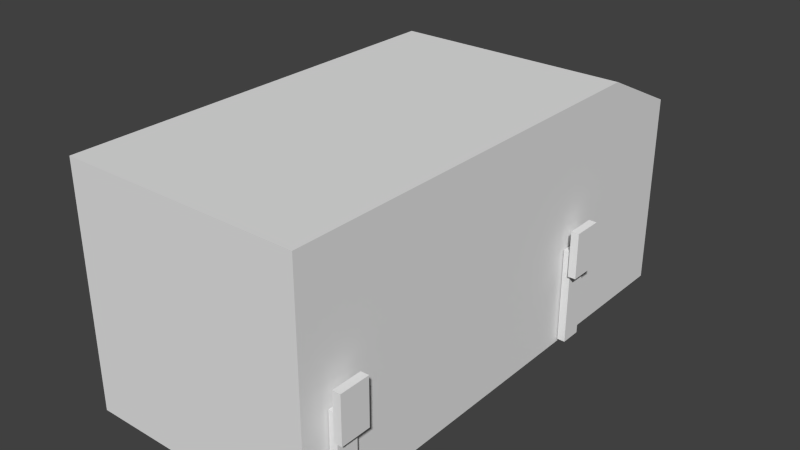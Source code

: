 # Source: test_gear.blend  (saved by Blender 2.64.0; exported with 4.5.12 LTS)
import bpy
from mathutils import Matrix  # noqa: F401  (used for matrix-valued properties, if any)

bpy.ops.wm.read_factory_settings(use_empty=True)
scene = bpy.context.scene
scene.name = 'Scene'

# ---- collections
col_collection_1 = bpy.data.collections.new('Collection 1'); scene.collection.children.link(col_collection_1)

# ---- world
world_world = bpy.data.worlds.new('World'); scene.world = world_world
world_world.color = (0.05088, 0.05088, 0.05088)
world_world.use_sun_shadow = False
world_world.sun_shadow_jitter_overblur = 0.0
world_world.cycles.sampling_method = 'MANUAL'
world_world.cycles.sample_map_resolution = 256

# ---- meshes
me_cube_009 = bpy.data.meshes.new('Cube.009')
me_cube_009.from_pydata([(-0.08257, -0.224, -0.07448), (-0.08257, 0.224, -0.07448), (0.08257, 0.224, -0.07448), (0.08257, -0.224, -0.07448), (-0.08257, -0.224, 1.926), (-0.08257, 0.224, 1.926), (0.08257, 0.224, 1.926), (0.08257, -0.224, 1.926)], [], [(4, 5, 1, 0), (5, 6, 2, 1), (6, 7, 3, 2), (7, 4, 0, 3), (0, 1, 2, 3), (7, 6, 5, 4)])
_uv = me_cube_009.uv_layers.new(name='UVMap')
_uv.uv.foreach_set('vector', [0.3204, 1.411, 0.004328, 1.412, 0.0, 0.0009698, 0.3161, 0.0, 0.6409, 0.0003574, 0.7574, 0.0, 0.7617, 1.411, 0.6452, 1.411, 0.6409, 1.411, 0.3248, 1.412, 0.3204, 0.0009697, 0.6365, 0.0, 0.7617, 0.0003575, 0.8782, 0.0, 0.8825, 1.411, 0.766, 1.411, 0.8835, 0.6329, 0.8825, 0.3168, 0.999, 0.3165, 1.0, 0.6326, 0.999, 0.0, 1.0, 0.3161, 0.8835, 0.3165, 0.8825, 0.0003574])
me_cube_009.use_remesh_preserve_volume = False
me_cube_009.use_remesh_preserve_attributes = False
me_cube_009.use_mirror_vertex_groups = False
me_cube_009.update()
me_cube_010 = bpy.data.meshes.new('Cube.010')
me_cube_010.from_pydata([(-0.01193, -0.3144, -0.4736), (-0.01193, 0.3144, -0.4736), (0.1532, 0.3144, -0.4736), (0.1532, -0.3144, -0.4736), (-0.01193, -0.3144, 0.4902), (-0.01193, 0.3144, 0.4902), (0.1532, 0.3144, 0.4902), (0.1532, -0.3144, 0.4902)], [], [(4, 5, 1, 0), (5, 6, 2, 1), (6, 7, 3, 2), (7, 4, 0, 3), (0, 1, 2, 3), (7, 6, 5, 4)])
_uv = me_cube_010.uv_layers.new(name='UVMap')
_uv.uv.foreach_set('vector', [0.7898, 0.6025, 0.3968, 0.6037, 0.3949, 0.001206, 0.788, 0.0, 0.7898, 0.0003167, 0.8931, 0.0, 0.8949, 0.6025, 0.7917, 0.6028, 0.3949, 0.6025, 0.001848, 0.6037, 0.0, 0.001206, 0.3931, 0.0, 0.8949, 0.0003168, 0.9982, 0.0, 1.0, 0.6025, 0.8968, 0.6028, 0.3961, 0.9971, 0.3949, 0.604, 0.4982, 0.6037, 0.4994, 0.9968, 0.8931, 0.6028, 0.8943, 0.9959, 0.791, 0.9962, 0.7898, 0.6032])
me_cube_010.use_remesh_preserve_volume = False
me_cube_010.use_remesh_preserve_attributes = False
me_cube_010.use_mirror_vertex_groups = False
me_cube_010.update()
me_cube_005 = bpy.data.meshes.new('Cube.005')
me_cube_005.from_pydata([(-0.08257, -0.224, -0.07448), (-0.08257, 0.224, -0.07448), (0.08257, 0.224, -0.07448), (0.08257, -0.224, -0.07448), (-0.08257, -0.224, 1.926), (-0.08257, 0.224, 1.926), (0.08257, 0.224, 1.926), (0.08257, -0.224, 1.926)], [], [(4, 5, 1, 0), (5, 6, 2, 1), (6, 7, 3, 2), (7, 4, 0, 3), (0, 1, 2, 3), (7, 6, 5, 4)])
_uv = me_cube_005.uv_layers.new(name='UVMap')
_uv.uv.foreach_set('vector', [0.3204, 1.411, 0.004328, 1.412, 0.0, 0.0009698, 0.3161, 0.0, 0.6409, 0.0003574, 0.7574, 0.0, 0.7617, 1.411, 0.6452, 1.411, 0.6409, 1.411, 0.3248, 1.412, 0.3204, 0.0009697, 0.6365, 0.0, 0.7617, 0.0003575, 0.8782, 0.0, 0.8825, 1.411, 0.766, 1.411, 0.8835, 0.6329, 0.8825, 0.3168, 0.999, 0.3165, 1.0, 0.6326, 0.999, 0.0, 1.0, 0.3161, 0.8835, 0.3165, 0.8825, 0.0003574])
me_cube_005.use_remesh_preserve_volume = False
me_cube_005.use_remesh_preserve_attributes = False
me_cube_005.use_mirror_vertex_groups = False
me_cube_005.update()
me_cube_006 = bpy.data.meshes.new('Cube.006')
me_cube_006.from_pydata([(-0.01193, -0.3144, -0.4736), (-0.01193, 0.3144, -0.4736), (0.1532, 0.3144, -0.4736), (0.1532, -0.3144, -0.4736), (-0.01193, -0.3144, 0.4902), (-0.01193, 0.3144, 0.4902), (0.1532, 0.3144, 0.4902), (0.1532, -0.3144, 0.4902)], [], [(4, 5, 1, 0), (5, 6, 2, 1), (6, 7, 3, 2), (7, 4, 0, 3), (0, 1, 2, 3), (7, 6, 5, 4)])
_uv = me_cube_006.uv_layers.new(name='UVMap')
_uv.uv.foreach_set('vector', [0.7898, 0.6025, 0.3968, 0.6037, 0.3949, 0.001206, 0.788, 0.0, 0.7898, 0.0003167, 0.8931, 0.0, 0.8949, 0.6025, 0.7917, 0.6028, 0.3949, 0.6025, 0.001848, 0.6037, 0.0, 0.001206, 0.3931, 0.0, 0.8949, 0.0003168, 0.9982, 0.0, 1.0, 0.6025, 0.8968, 0.6028, 0.3961, 0.9971, 0.3949, 0.604, 0.4982, 0.6037, 0.4994, 0.9968, 0.8931, 0.6028, 0.8943, 0.9959, 0.791, 0.9962, 0.7898, 0.6032])
me_cube_006.use_remesh_preserve_volume = False
me_cube_006.use_remesh_preserve_attributes = False
me_cube_006.use_mirror_vertex_groups = False
me_cube_006.update()
me_cube_000 = bpy.data.meshes.new('Cube.000')
me_cube_000.from_pydata([(-0.08257, -0.224, -0.07448), (-0.08257, 0.224, -0.07448), (0.08257, 0.224, -0.07448), (0.08257, -0.224, -0.07448), (-0.08257, -0.224, 1.926), (-0.08257, 0.224, 1.926), (0.08257, 0.224, 1.926), (0.08257, -0.224, 1.926)], [], [(4, 5, 1, 0), (5, 6, 2, 1), (6, 7, 3, 2), (7, 4, 0, 3), (0, 1, 2, 3), (7, 6, 5, 4)])
_uv = me_cube_000.uv_layers.new(name='UVMap')
_uv.uv.foreach_set('vector', [0.3204, 1.411, 0.004328, 1.412, 0.0, 0.0009698, 0.3161, 0.0, 0.6409, 0.0003574, 0.7574, 0.0, 0.7617, 1.411, 0.6452, 1.411, 0.6409, 1.411, 0.3248, 1.412, 0.3204, 0.0009697, 0.6365, 0.0, 0.7617, 0.0003575, 0.8782, 0.0, 0.8825, 1.411, 0.766, 1.411, 0.8835, 0.6329, 0.8825, 0.3168, 0.999, 0.3165, 1.0, 0.6326, 0.999, 0.0, 1.0, 0.3161, 0.8835, 0.3165, 0.8825, 0.0003574])
me_cube_000.use_remesh_preserve_volume = False
me_cube_000.use_remesh_preserve_attributes = False
me_cube_000.use_mirror_vertex_groups = False
me_cube_000.update()
me_cube_003 = bpy.data.meshes.new('Cube.003')
me_cube_003.from_pydata([(-0.01193, -0.3144, -0.4736), (-0.01193, 0.3144, -0.4736), (0.1532, 0.3144, -0.4736), (0.1532, -0.3144, -0.4736), (-0.01193, -0.3144, 0.4902), (-0.01193, 0.3144, 0.4902), (0.1532, 0.3144, 0.4902), (0.1532, -0.3144, 0.4902)], [], [(4, 5, 1, 0), (5, 6, 2, 1), (6, 7, 3, 2), (7, 4, 0, 3), (0, 1, 2, 3), (7, 6, 5, 4)])
_uv = me_cube_003.uv_layers.new(name='UVMap')
_uv.uv.foreach_set('vector', [0.7898, 0.6025, 0.3968, 0.6037, 0.3949, 0.001206, 0.788, 0.0, 0.7898, 0.0003167, 0.8931, 0.0, 0.8949, 0.6025, 0.7917, 0.6028, 0.3949, 0.6025, 0.001848, 0.6037, 0.0, 0.001206, 0.3931, 0.0, 0.8949, 0.0003168, 0.9982, 0.0, 1.0, 0.6025, 0.8968, 0.6028, 0.3961, 0.9971, 0.3949, 0.604, 0.4982, 0.6037, 0.4994, 0.9968, 0.8931, 0.6028, 0.8943, 0.9959, 0.791, 0.9962, 0.7898, 0.6032])
me_cube_003.use_remesh_preserve_volume = False
me_cube_003.use_remesh_preserve_attributes = False
me_cube_003.use_mirror_vertex_groups = False
me_cube_003.update()
me_cube_002 = bpy.data.meshes.new('Cube.002')
me_cube_002.from_pydata([(-0.08257, -0.224, -0.07448), (-0.08257, 0.224, -0.07448), (0.08257, 0.224, -0.07448), (0.08257, -0.224, -0.07448), (-0.08257, -0.224, 1.926), (-0.08257, 0.224, 1.926), (0.08257, 0.224, 1.926), (0.08257, -0.224, 1.926)], [], [(4, 5, 1, 0), (5, 6, 2, 1), (6, 7, 3, 2), (7, 4, 0, 3), (0, 1, 2, 3), (7, 6, 5, 4)])
_uv = me_cube_002.uv_layers.new(name='UVMap')
_uv.uv.foreach_set('vector', [0.3204, 1.411, 0.004328, 1.412, 0.0, 0.0009698, 0.3161, 0.0, 0.6409, 0.0003574, 0.7574, 0.0, 0.7617, 1.411, 0.6452, 1.411, 0.6409, 1.411, 0.3248, 1.412, 0.3204, 0.0009697, 0.6365, 0.0, 0.7617, 0.0003575, 0.8782, 0.0, 0.8825, 1.411, 0.766, 1.411, 0.8835, 0.6329, 0.8825, 0.3168, 0.999, 0.3165, 1.0, 0.6326, 0.999, 0.0, 1.0, 0.3161, 0.8835, 0.3165, 0.8825, 0.0003574])
me_cube_002.use_remesh_preserve_volume = False
me_cube_002.use_remesh_preserve_attributes = False
me_cube_002.use_mirror_vertex_groups = False
me_cube_002.update()
me_cube_004 = bpy.data.meshes.new('Cube.004')
me_cube_004.from_pydata([(-0.01193, -0.3144, -0.4736), (-0.01193, 0.3144, -0.4736), (0.1532, 0.3144, -0.4736), (0.1532, -0.3144, -0.4736), (-0.01193, -0.3144, 0.4902), (-0.01193, 0.3144, 0.4902), (0.1532, 0.3144, 0.4902), (0.1532, -0.3144, 0.4902)], [], [(4, 5, 1, 0), (5, 6, 2, 1), (6, 7, 3, 2), (7, 4, 0, 3), (0, 1, 2, 3), (7, 6, 5, 4)])
_uv = me_cube_004.uv_layers.new(name='UVMap')
_uv.uv.foreach_set('vector', [0.7898, 0.6025, 0.3968, 0.6037, 0.3949, 0.001206, 0.788, 0.0, 0.7898, 0.0003167, 0.8931, 0.0, 0.8949, 0.6025, 0.7917, 0.6028, 0.3949, 0.6025, 0.001848, 0.6037, 0.0, 0.001206, 0.3931, 0.0, 0.8949, 0.0003168, 0.9982, 0.0, 1.0, 0.6025, 0.8968, 0.6028, 0.3961, 0.9971, 0.3949, 0.604, 0.4982, 0.6037, 0.4994, 0.9968, 0.8931, 0.6028, 0.8943, 0.9959, 0.791, 0.9962, 0.7898, 0.6032])
me_cube_004.use_remesh_preserve_volume = False
me_cube_004.use_remesh_preserve_attributes = False
me_cube_004.use_mirror_vertex_groups = False
me_cube_004.update()
me_cube_001 = bpy.data.meshes.new('Cube.001')
me_cube_001.from_pydata([(-2.494, -5.255, -2.494), (-2.494, 5.255, -2.494), (2.494, 5.255, -2.494), (2.494, -5.255, -2.494), (-2.494, -5.255, 2.494), (2.494, -5.255, 2.494), (-2.494, 3.382, 2.494), (-2.494, 5.255, 1.605), (2.494, 5.255, 1.605), (2.494, 3.382, 2.494)], [], [(5, 4, 0, 3), (0, 1, 2, 3), (5, 9, 6, 4), (4, 6, 7, 1, 0), (7, 8, 2, 1), (9, 5, 3, 2, 8), (8, 7, 6, 9)])
_uv = me_cube_001.uv_layers.new(name='UVMap')
_uv.uv.foreach_set('vector', [-0.0267, 1.436, -0.02747, 1.187, 0.2211, 1.187, 0.2218, 1.435, 0.1184, 0.3223, 0.8999, 0.3223, 0.8999, 0.6057, 0.1184, 0.6057, 0.8107, 0.3825, 0.8107, 0.07402, 0.9889, 0.07402, 0.9889, 0.3825, 0.005456, 0.9379, 0.8285, 0.9415, 0.9953, 0.8228, 0.9965, 0.2718, 0.006936, 0.2675, 0.9919, 0.8051, 0.7952, 0.8051, 0.7952, 0.3027, 0.9919, 0.3027, 0.8285, 0.9425, 0.005456, 0.9389, 0.006936, 0.2685, 0.9965, 0.2729, 0.9953, 0.8238, 0.7952, 0.8051, 0.9919, 0.8051, 0.9919, 0.9939, 0.7952, 0.9939])
me_cube_001.use_remesh_preserve_volume = False
me_cube_001.use_remesh_preserve_attributes = False
me_cube_001.use_mirror_vertex_groups = False
me_cube_001.update()

# ---- objects
ob_thruster_linear_bottom = bpy.data.objects.new('thruster_linear_bottom', None)
ob_legroot_003 = bpy.data.objects.new('LegRoot.003', None)
ob_leg_003 = bpy.data.objects.new('Leg.003', me_cube_009)
ob_foot_001 = bpy.data.objects.new('Foot.001', me_cube_010)
ob_legroot_002 = bpy.data.objects.new('LegRoot.002', None)
ob_leg_001 = bpy.data.objects.new('Leg.001', me_cube_005)
ob_foot_003 = bpy.data.objects.new('Foot.003', me_cube_006)
ob_legroot_001 = bpy.data.objects.new('LegRoot.001', None)
ob_leg_002 = bpy.data.objects.new('Leg.002', me_cube_000)
ob_foot_002 = bpy.data.objects.new('Foot.002', me_cube_003)
ob_legroot = bpy.data.objects.new('LegRoot', None)
ob_leg = bpy.data.objects.new('Leg', me_cube_002)
ob_foot = bpy.data.objects.new('Foot', me_cube_004)
ob_spacebus = bpy.data.objects.new('Spacebus', me_cube_001)

# ---- transforms, parenting, visibility, modifiers, constraints
ob_thruster_linear_bottom.location = (0.0, 0.0, -2.598)
ob_thruster_linear_bottom.rotation_euler = (-3.142, -3e-23, 4.441e-16)
ob_thruster_linear_bottom.scale = (2.321, 2.321, 2.321)
ob_thruster_linear_bottom.empty_display_type = 'ARROWS'
ob_thruster_linear_bottom.empty_image_offset = (0.0, 0.0)
ob_thruster_linear_bottom.lineart.crease_threshold = 0.0
ob_legroot_003.location = (-2.602, -4.471, -2.349)
ob_legroot_003.rotation_euler = (0.0, 0.0, -3.142)
ob_legroot_003.empty_image_offset = (0.0, 0.0)
ob_legroot_003.hide_select = True
ob_legroot_003.lineart.crease_threshold = 0.0
ob_leg_003.parent = ob_legroot_003
ob_leg_003.matrix_parent_inverse = Matrix(((1.0, 0.0, 0.0, -2.602), (0.0, 1.0, 0.0, -2.058), (0.0, 0.0, 1.0, 2.349), (0.0, 0.0, 0.0, 1.0)))
ob_leg_003.location = (2.602, 2.058, -2.349)
ob_leg_003.lineart.crease_threshold = 0.0
ob_foot_001.parent = ob_leg_003
ob_foot_001.matrix_parent_inverse = Matrix(((1.0, 0.0, 0.0, -2.602), (0.0, 1.0, 0.0, -2.058), (0.0, 0.0, 1.0, 2.349), (0.0, 0.0, 0.0, 1.0)))
ob_foot_001.location = (2.71, 2.058, -0.4295)
ob_foot_001.lineart.crease_threshold = 0.0
ob_legroot_002.location = (-2.602, 2.058, -2.349)
ob_legroot_002.rotation_euler = (0.0, 0.0, -3.142)
ob_legroot_002.empty_image_offset = (0.0, 0.0)
ob_legroot_002.hide_select = True
ob_legroot_002.lineart.crease_threshold = 0.0
ob_leg_001.parent = ob_legroot_002
ob_leg_001.matrix_parent_inverse = Matrix(((1.0, 0.0, 0.0, -2.602), (0.0, 1.0, 0.0, -2.058), (0.0, 0.0, 1.0, 2.349), (0.0, 0.0, 0.0, 1.0)))
ob_leg_001.location = (2.602, 2.058, -2.349)
ob_leg_001.lineart.crease_threshold = 0.0
ob_foot_003.parent = ob_leg_001
ob_foot_003.matrix_parent_inverse = Matrix(((1.0, 0.0, 0.0, -2.602), (0.0, 1.0, 0.0, -2.058), (0.0, 0.0, 1.0, 2.349), (0.0, 0.0, 0.0, 1.0)))
ob_foot_003.location = (2.71, 2.058, -0.4295)
ob_foot_003.lineart.crease_threshold = 0.0
ob_legroot_001.location = (2.602, -4.471, -2.349)
ob_legroot_001.empty_image_offset = (0.0, 0.0)
ob_legroot_001.hide_select = True
ob_legroot_001.lineart.crease_threshold = 0.0
ob_leg_002.parent = ob_legroot_001
ob_leg_002.matrix_parent_inverse = Matrix(((1.0, 0.0, 0.0, -2.602), (0.0, 1.0, 0.0, -2.058), (0.0, 0.0, 1.0, 2.349), (0.0, 0.0, 0.0, 1.0)))
ob_leg_002.location = (2.602, 2.058, -2.349)
ob_leg_002.lineart.crease_threshold = 0.0
ob_foot_002.parent = ob_leg_002
ob_foot_002.matrix_parent_inverse = Matrix(((1.0, 0.0, 0.0, -2.602), (0.0, 1.0, 0.0, -2.058), (0.0, 0.0, 1.0, 2.349), (0.0, 0.0, 0.0, 1.0)))
ob_foot_002.location = (2.71, 2.058, -0.4295)
ob_foot_002.lineart.crease_threshold = 0.0
ob_legroot.location = (2.602, 2.058, -2.349)
ob_legroot.empty_image_offset = (0.0, 0.0)
ob_legroot.hide_select = True
ob_legroot.lineart.crease_threshold = 0.0
ob_leg.parent = ob_legroot
ob_leg.matrix_parent_inverse = Matrix(((1.0, 0.0, 0.0, -2.602), (0.0, 1.0, 0.0, -2.058), (0.0, 0.0, 1.0, 2.349), (0.0, 0.0, 0.0, 1.0)))
ob_leg.location = (2.602, 2.058, -2.349)
ob_leg.lineart.crease_threshold = 0.0
ob_foot.parent = ob_leg
ob_foot.matrix_parent_inverse = Matrix(((1.0, 0.0, 0.0, -2.602), (0.0, 1.0, 0.0, -2.058), (0.0, 0.0, 1.0, 2.349), (0.0, 0.0, 0.0, 1.0)))
ob_foot.location = (2.71, 2.058, -0.4295)
ob_foot.lineart.crease_threshold = 0.0
ob_spacebus.location = (0.0, 0.0, 0.0)
ob_spacebus.lineart.crease_threshold = 0.0

# ---- collection membership
col_collection_1.objects.link(ob_thruster_linear_bottom)
col_collection_1.objects.link(ob_legroot_003)
col_collection_1.objects.link(ob_leg_003)
col_collection_1.objects.link(ob_foot_001)
col_collection_1.objects.link(ob_legroot_002)
col_collection_1.objects.link(ob_leg_001)
col_collection_1.objects.link(ob_foot_003)
col_collection_1.objects.link(ob_legroot_001)
col_collection_1.objects.link(ob_leg_002)
col_collection_1.objects.link(ob_foot_002)
col_collection_1.objects.link(ob_legroot)
col_collection_1.objects.link(ob_leg)
col_collection_1.objects.link(ob_foot)
col_collection_1.objects.link(ob_spacebus)

# ---- scene / render settings (as saved in the file)
scene.frame_start = 1; scene.frame_end = 10; scene.frame_set(1)
scene.render.engine = 'BLENDER_EEVEE_NEXT'
scene.render.image_settings.color_mode = 'RGB'
scene.render.image_settings.compression = 90
scene.render.resolution_percentage = 50
scene.render.dither_intensity = 0.0
scene.render.bake_margin = 2
scene.render.bake_bias = 0.0
scene.cycles.use_denoising = False
scene.cycles.samples = 10
scene.cycles.sampling_pattern = 'TABULATED_SOBOL'
scene.cycles.light_sampling_threshold = 0.0
scene.cycles.use_adaptive_sampling = False
scene.cycles.use_light_tree = False
scene.cycles.blur_glossy = 0.0
scene.cycles.volume_bounces = 1
scene.cycles.pixel_filter_type = 'GAUSSIAN'
scene.cycles.sample_clamp_indirect = 0.0
scene.view_settings.view_transform = 'Standard'
bpy.context.view_layer.update()

# ---- added for rendering (the .blend has no active camera and no usable light): camera, sun
cam_auto = bpy.data.cameras.new('AutoCamera')
cam_auto.lens = 50.0
cam_auto.sensor_width = 36.0
cam_auto.clip_end = 1000.0
ob_auto_camera = bpy.data.objects.new('AutoCamera', cam_auto)
scene.collection.objects.link(ob_auto_camera)
ob_auto_camera.location = (11.9972, -14.3966, 9.59773)
ob_auto_camera.rotation_euler = (1.09748, -7.21219e-08, 0.694738)
scene.camera = ob_auto_camera
light_auto_sun = bpy.data.lights.new('AutoSun', 'SUN')
light_auto_sun.energy = 3.0
light_auto_sun.angle = 0.0523599
ob_auto_sun = bpy.data.objects.new('AutoSun', light_auto_sun)
scene.collection.objects.link(ob_auto_sun)
ob_auto_sun.rotation_euler = (0.872665, 0.174533, 0.523599)
bpy.context.view_layer.update()
